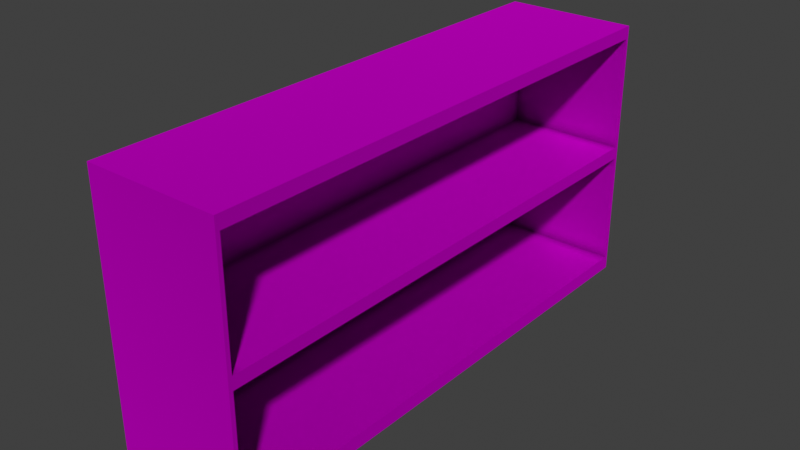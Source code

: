 # Source: shelf.blend  (saved by Blender 3.3.6; exported with 4.5.12 LTS)
import bpy
from mathutils import Matrix  # noqa: F401  (used for matrix-valued properties, if any)

bpy.ops.wm.read_factory_settings(use_empty=True)
scene = bpy.context.scene
scene.name = 'Scene'

# ---- collections
col_shelf = bpy.data.collections.new('shelf'); scene.collection.children.link(col_shelf)

# ---- images (referenced by path relative to the original .blend; pixels are not part of the script)
import os
ASSET_DIR = os.environ.get("B2B_ASSET_DIR", "")  # directory of the original .blend (textures are referenced by path, not embedded)
HERE = os.path.dirname(os.path.abspath(__file__))  # packed textures are extracted next to this script under _unpacked/

def load_image(name, relpath, width, height, colorspace="sRGB"):
    """Load a texture the original file referenced (path relative to the .blend, or extracted next to this script)."""
    p = next((c for c in (os.path.join(HERE, relpath), os.path.join(ASSET_DIR, relpath)) if relpath and os.path.exists(c)), "")
    if p:
        img = bpy.data.images.load(p, check_existing=True)
        img.name = name
    else:  # same state as the original file: an image datablock whose file is absent (Cycles renders it pink)
        img = bpy.data.images.new(name, width, height)
        img.source = "FILE"
        img.filepath = "//" + (relpath or name)
    img.colorspace_settings.name = colorspace
    return img
img_terrazzovenetianmattewhite001_gloss_4k_jpg = load_image('TerrazzoVenetianMatteWhite001_GLOSS_4K.jpg', 'textures/TerrazzoVenetianMatteWhite001_GLOSS_4K.jpg', 1024, 1024, 'sRGB')
img_terrazzovenetianmattewhite001_refl_4k_jpg = load_image('TerrazzoVenetianMatteWhite001_REFL_4K.jpg', 'textures/TerrazzoVenetianMatteWhite001_REFL_4K.jpg', 1024, 1024, 'sRGB')
img_terrazzovenetianmattewhite001_bump_4k_jpg = load_image('TerrazzoVenetianMatteWhite001_BUMP_4K.jpg', 'textures/TerrazzoVenetianMatteWhite001_BUMP_4K.jpg', 1024, 1024, 'sRGB')
img_terrazzovenetianmattewhite001_disp_4k_jpg = load_image('TerrazzoVenetianMatteWhite001_DISP_4K.jpg', 'textures/TerrazzoVenetianMatteWhite001_DISP_4K.jpg', 1024, 1024, 'sRGB')
img_terrazzovenetianmattewhite001_nrm_4k_png = load_image('TerrazzoVenetianMatteWhite001_NRM_4K.png', 'textures/TerrazzoVenetianMatteWhite001_NRM_4K.png', 1024, 1024, 'sRGB')
img_terrazzovenetianmattewhite001_flat_jpg = load_image('TerrazzoVenetianMatteWhite001_flat.jpg', 'textures/TerrazzoVenetianMatteWhite001_flat.jpg', 1024, 1024, 'sRGB')
img_terrazzovenetianmattewhite001_col_4k_jpg = load_image('TerrazzoVenetianMatteWhite001_COL_4K.jpg', 'textures/TerrazzoVenetianMatteWhite001_COL_4K.jpg', 1024, 1024, 'sRGB')

# ---- materials (node trees are filled in below, after node groups)
mat_terrazzo = bpy.data.materials.new('Terrazzo')
mat_terrazzo.use_transparent_shadow = False

# ---- material node trees
mat_terrazzo.use_nodes = True; mat_terrazzo.node_tree.nodes.clear()
_N = mat_terrazzo.node_tree.nodes; _L = mat_terrazzo.node_tree.links
n0 = _N.new('ShaderNodeNormalMap'); n0.name = 'Normal Map'; n0.location = (-600, -995)
n0.space = 'OBJECT'
n0.inputs[0].default_value = 0.1
n1 = _N.new('ShaderNodeTexImage'); n1.name = 'Image Texture'; n1.location = (-1426, -212)
n1.image = img_terrazzovenetianmattewhite001_gloss_4k_jpg
n2 = _N.new('ShaderNodeBump'); n2.name = 'Bump'; n2.location = (-633, -502)
n2.inputs[1].default_value = 1.0
n2.inputs[2].default_value = 1.0
n3 = _N.new('ShaderNodeBsdfRefraction'); n3.name = 'Refraction BSDF'; n3.location = (-301, -572)
n4 = _N.new('ShaderNodeBsdfAnisotropic'); n4.name = 'Glossy BSDF.001'; n4.location = (-940, -290)
n4.distribution = 'GGX'
n5 = _N.new('ShaderNodeTexImage'); n5.name = 'Image Texture.001'; n5.location = (-1440, 745)
n5.image = img_terrazzovenetianmattewhite001_refl_4k_jpg
n6 = _N.new('ShaderNodeAmbientOcclusion'); n6.name = 'Ambient Occlusion'; n6.location = (-965, 723)
n7 = _N.new('ShaderNodeMix'); n7.name = 'Mix.002'; n7.location = (-934, 216)
n7.data_type = 'RGBA'
n7.blend_type = 'ADD'
n8 = _N.new('ShaderNodeOutputMaterial'); n8.name = 'Material Output'; n8.location = (866, 94)
n9 = _N.new('ShaderNodeDisplacement'); n9.name = 'Displacement'; n9.location = (-384, -264)
n9.inputs[2].default_value = 1.0
n10 = _N.new('ShaderNodeTexImage'); n10.name = 'Image Texture.002'; n10.location = (-1440, -779)
n10.image = img_terrazzovenetianmattewhite001_bump_4k_jpg
n11 = _N.new('ShaderNodeTexImage'); n11.name = 'Image Texture.003'; n11.location = (-1456, -494)
n11.image = img_terrazzovenetianmattewhite001_disp_4k_jpg
n12 = _N.new('ShaderNodeTexImage'); n12.name = 'Image Texture.005'; n12.location = (-1439, -1086)
n12.image = img_terrazzovenetianmattewhite001_refl_4k_jpg
n13 = _N.new('ShaderNodeTexImage'); n13.name = 'Image Texture.004'; n13.location = (-1442, -1399)
n13.image = img_terrazzovenetianmattewhite001_nrm_4k_png
n14 = _N.new('ShaderNodeTexImage'); n14.name = 'Image Texture.006'; n14.location = (-1442, 429)
n14.image = img_terrazzovenetianmattewhite001_flat_jpg
n15 = _N.new('ShaderNodeTexImage'); n15.name = 'Image Texture.007'; n15.location = (-1432, 117)
n15.image = img_terrazzovenetianmattewhite001_col_4k_jpg
n16 = _N.new('ShaderNodeMix'); n16.name = 'Mix.001'; n16.location = (-425, 490)
n16.data_type = 'RGBA'
n16.blend_type = 'MULTIPLY'
n17 = _N.new('ShaderNodeBsdfAnisotropic'); n17.name = 'Glossy BSDF'; n17.location = (39, 447)
n17.distribution = 'GGX'
n17.inputs[1].default_value = 1.0
n18 = _N.new('ShaderNodeMixShader'); n18.name = 'Mix Shader'; n18.location = (300, 240)
n18.inputs[0].default_value = 0.1733
_L.new(n10.outputs[1], n2.inputs[3])
_L.new(n9.outputs[0], n8.inputs[2])
_L.new(n3.outputs[0], n8.inputs[1])
_L.new(n11.outputs[1], n9.inputs[0])
_L.new(n0.outputs[0], n3.inputs[3])
_L.new(n2.outputs[0], n9.inputs[3])
_L.new(n13.outputs[0], n0.inputs[1])
_L.new(n1.outputs[0], n4.inputs[0])
_L.new(n4.outputs[0], n18.inputs[2])
_L.new(n17.outputs[0], n18.inputs[1])
_L.new(n12.outputs[0], n3.inputs[0])
_L.new(n5.outputs[0], n6.inputs[0])
_L.new(n14.outputs[0], n7.inputs[6])
_L.new(n15.outputs[0], n7.inputs[7])
_L.new(n7.outputs[2], n16.inputs[7])
_L.new(n6.outputs[0], n16.inputs[6])
_L.new(n18.outputs[0], n8.inputs[0])
_L.new(n16.outputs[2], n17.inputs[0])
n8.is_active_output = True

# ---- world
world_world = bpy.data.worlds.new('World'); scene.world = world_world
world_world.use_nodes = True; world_world.node_tree.nodes.clear()
_N = world_world.node_tree.nodes; _L = world_world.node_tree.links
n0 = _N.new('ShaderNodeOutputWorld'); n0.name = 'World Output'; n0.location = (300, 300)
n1 = _N.new('ShaderNodeBackground'); n1.name = 'Background'; n1.location = (10, 300)
n1.inputs[0].default_value = (0.05088, 0.05088, 0.05088, 1.0)
_L.new(n1.outputs[0], n0.inputs[0])
n0.is_active_output = True
world_world.color = (0.05088, 0.05088, 0.05088)
world_world.use_sun_shadow = False
world_world.sun_shadow_jitter_overblur = 0.0

# ---- meshes
me_cube_035 = bpy.data.meshes.new('Cube.035')
me_cube_035.from_pydata([(-0.9989, -0.6632, -0.9989), (-0.9989, -0.6632, 0.9989), (-0.9989, 0.6633, -0.9989), (-0.9989, 0.6633, 0.9989), (0.9989, -0.6632, -0.9989), (0.9989, -0.6632, 0.9989), (0.9989, 0.6633, -0.9989), (0.9989, 0.6633, 0.9989), (-0.9989, -0.6632, 0.9038), (-0.9989, 0.6633, 0.9038), (0.9989, 0.6633, 0.9038), (0.9989, -0.6632, 0.9038), (-0.9989, 0.6633, -0.8958), (0.9989, 0.6633, -0.8958), (0.9989, -0.6632, -0.8958), (-0.9989, -0.6632, -0.8958), (-0.9989, 0.6537, -0.9989), (-0.9989, 0.6537, 0.9989), (0.9989, 0.6537, -0.9989), (0.9989, 0.6537, 0.9989), (0.9989, 0.6537, 0.9038), (-0.9989, 0.6537, 0.9038), (-0.9989, 0.6537, -0.8958), (0.9989, 0.6537, -0.8958), (-0.9989, -0.653, -0.9989), (0.9989, -0.653, 0.9989), (0.9989, -0.653, 0.9038), (0.9989, -0.653, -0.8958), (-0.9989, -0.653, 0.9989), (0.9989, -0.653, -0.9989), (-0.9989, -0.653, 0.9038), (-0.9989, -0.653, -0.8958), (-0.9989, -0.6632, 0.05334), (-0.9989, 0.6633, 0.05334), (0.9989, 0.6633, 0.05334), (0.9989, -0.6632, 0.05334), (-0.9989, 0.6537, 0.05334), (0.9989, 0.6537, 0.05334), (-0.9989, -0.653, 0.05334), (0.9989, -0.653, 0.05334), (-0.9989, 0.6633, -0.04047), (0.9989, 0.6633, -0.04047), (0.9989, -0.6632, -0.04047), (-0.9989, 0.6537, -0.04047), (0.9989, 0.6537, -0.04047), (-0.9989, -0.653, -0.04047), (0.9989, -0.653, -0.04047), (-0.9989, -0.6632, -0.04047), (-0.8157, 0.6537, -0.04047), (-0.8157, 0.6537, -0.8958), (-0.8157, 0.6537, 0.9038), (-0.8157, -0.653, 0.9038), (-0.8157, -0.653, -0.8958), (-0.8157, -0.653, -0.04047), (-0.8157, 0.6537, 0.05334), (-0.8157, -0.653, 0.05334)], [], [(21, 17, 3, 9), (9, 3, 7, 10), (26, 25, 5, 11), (11, 5, 1, 8), (24, 29, 4, 0), (25, 28, 1, 5), (35, 11, 8, 32), (39, 26, 11, 35), (33, 9, 10, 34), (36, 21, 9, 33), (16, 22, 12, 2), (2, 12, 13, 6), (29, 27, 14, 4), (4, 14, 15, 0), (6, 13, 23, 18), (24, 31, 22, 16), (38, 30, 21, 36), (34, 10, 20, 37), (7, 3, 17, 19), (2, 6, 18, 16), (10, 7, 19, 20), (30, 28, 17, 21), (8, 1, 28, 30), (32, 8, 30, 38), (0, 15, 31, 24), (18, 23, 27, 29), (27, 23, 49, 52), (19, 17, 28, 25), (16, 18, 29, 24), (20, 19, 25, 26), (44, 37, 39, 46), (47, 32, 38, 45), (41, 34, 37, 44), (45, 38, 36, 43), (43, 36, 33, 40), (40, 33, 34, 41), (46, 39, 35, 42), (42, 35, 32, 47), (14, 42, 47, 15), (27, 46, 42, 14), (12, 40, 41, 13), (22, 43, 40, 12), (31, 45, 43, 22), (13, 41, 44, 23), (15, 47, 45, 31), (44, 46, 53, 48), (54, 50, 51, 55), (49, 48, 53, 52), (26, 39, 55, 51), (46, 27, 52, 53), (37, 20, 50, 54), (23, 44, 48, 49), (39, 37, 54, 55), (20, 26, 51, 50)])
_uv = me_cube_035.uv_layers.new(name='UVMap')
_uv.uv.foreach_set('vector', [0.6131, 0.2482, 0.625, 0.2482, 0.625, 0.25, 0.6131, 0.25, 0.6131, 0.25, 0.625, 0.25, 0.625, 0.5, 0.6131, 0.5, 0.6131, 0.7481, 0.625, 0.7481, 0.625, 0.75, 0.6131, 0.75, 0.6131, 0.75, 0.625, 0.75, 0.625, 1.0, 0.6131, 1.0, 0.125, 0.7481, 0.375, 0.7481, 0.375, 0.75, 0.125, 0.75, 0.625, 0.7481, 0.875, 0.7481, 0.875, 0.75, 0.625, 0.75, 0.5067, 0.75, 0.6131, 0.75, 0.6131, 1.0, 0.5067, 1.0, 0.5067, 0.7481, 0.6131, 0.7481, 0.6131, 0.75, 0.5067, 0.75, 0.5067, 0.25, 0.6131, 0.25, 0.6131, 0.5, 0.5067, 0.5, 0.5067, 0.2482, 0.6131, 0.2482, 0.6131, 0.25, 0.5067, 0.25, 0.375, 0.2482, 0.3879, 0.2482, 0.3879, 0.25, 0.375, 0.25, 0.375, 0.25, 0.3879, 0.25, 0.3879, 0.5, 0.375, 0.5, 0.375, 0.7481, 0.3879, 0.7481, 0.3879, 0.75, 0.375, 0.75, 0.375, 0.75, 0.3879, 0.75, 0.3879, 1.0, 0.375, 1.0, 0.375, 0.5, 0.3879, 0.5, 0.3879, 0.5018, 0.375, 0.5018, 0.375, 0.001915, 0.3879, 0.001915, 0.3879, 0.2482, 0.375, 0.2482, 0.5067, 0.001915, 0.6131, 0.001915, 0.6131, 0.2482, 0.5067, 0.2482, 0.5067, 0.5, 0.6131, 0.5, 0.6131, 0.5018, 0.5067, 0.5018, 0.625, 0.5, 0.875, 0.5, 0.875, 0.5018, 0.625, 0.5018, 0.125, 0.5, 0.375, 0.5, 0.375, 0.5018, 0.125, 0.5018, 0.6131, 0.5, 0.625, 0.5, 0.625, 0.5018, 0.6131, 0.5018, 0.6131, 0.001915, 0.625, 0.001915, 0.625, 0.2482, 0.6131, 0.2482, 0.6131, 0.0, 0.625, 0.0, 0.625, 0.001915, 0.6131, 0.001915, 0.5067, 0.0, 0.6131, 0.0, 0.6131, 0.001915, 0.5067, 0.001915, 0.375, 0.0, 0.3879, 0.0, 0.3879, 0.001915, 0.375, 0.001915, 0.375, 0.5018, 0.3879, 0.5018, 0.3879, 0.7481, 0.375, 0.7481, 0.3879, 0.7481, 0.3879, 0.5018, 0.3879, 0.5018, 0.3879, 0.7481, 0.625, 0.5018, 0.875, 0.5018, 0.875, 0.7481, 0.625, 0.7481, 0.125, 0.5018, 0.375, 0.5018, 0.375, 0.7481, 0.125, 0.7481, 0.6131, 0.5018, 0.625, 0.5018, 0.625, 0.7481, 0.6131, 0.7481, 0.4949, 0.5018, 0.5067, 0.5018, 0.5067, 0.7481, 0.4949, 0.7481, 0.4949, 0.0, 0.5067, 0.0, 0.5067, 0.001915, 0.4949, 0.001915, 0.4949, 0.5, 0.5067, 0.5, 0.5067, 0.5018, 0.4949, 0.5018, 0.4949, 0.001915, 0.5067, 0.001915, 0.5067, 0.2482, 0.4949, 0.2482, 0.4949, 0.2482, 0.5067, 0.2482, 0.5067, 0.25, 0.4949, 0.25, 0.4949, 0.25, 0.5067, 0.25, 0.5067, 0.5, 0.4949, 0.5, 0.4949, 0.7481, 0.5067, 0.7481, 0.5067, 0.75, 0.4949, 0.75, 0.4949, 0.75, 0.5067, 0.75, 0.5067, 1.0, 0.4949, 1.0, 0.3879, 0.75, 0.4949, 0.75, 0.4949, 1.0, 0.3879, 1.0, 0.3879, 0.7481, 0.4949, 0.7481, 0.4949, 0.75, 0.3879, 0.75, 0.3879, 0.25, 0.4949, 0.25, 0.4949, 0.5, 0.3879, 0.5, 0.3879, 0.2482, 0.4949, 0.2482, 0.4949, 0.25, 0.3879, 0.25, 0.3879, 0.001915, 0.4949, 0.001915, 0.4949, 0.2482, 0.3879, 0.2482, 0.3879, 0.5, 0.4949, 0.5, 0.4949, 0.5018, 0.3879, 0.5018, 0.3879, 0.0, 0.4949, 0.0, 0.4949, 0.001915, 0.3879, 0.001915, 0.4949, 0.5018, 0.4949, 0.7481, 0.4949, 0.7481, 0.4949, 0.5018, 0.5067, 0.5018, 0.6131, 0.5018, 0.6131, 0.7481, 0.5067, 0.7481, 0.3879, 0.5018, 0.4949, 0.5018, 0.4949, 0.7481, 0.3879, 0.7481, 0.6131, 0.7481, 0.5067, 0.7481, 0.5067, 0.7481, 0.6131, 0.7481, 0.4949, 0.7481, 0.3879, 0.7481, 0.3879, 0.7481, 0.4949, 0.7481, 0.5067, 0.5018, 0.6131, 0.5018, 0.6131, 0.5018, 0.5067, 0.5018, 0.3879, 0.5018, 0.4949, 0.5018, 0.4949, 0.5018, 0.3879, 0.5018, 0.5067, 0.7481, 0.5067, 0.5018, 0.5067, 0.5018, 0.5067, 0.7481, 0.6131, 0.5018, 0.6131, 0.7481, 0.6131, 0.7481, 0.6131, 0.5018])
me_cube_035.materials.append(mat_terrazzo)
me_cube_035.update()

# ---- objects
ob_cube_008 = bpy.data.objects.new('Cube.008', me_cube_035)

# ---- transforms, parenting, visibility, modifiers, constraints
ob_cube_008.location = (-0.0004685, -0.002367, 0.9989)
ob_cube_008.scale = (5.0, 30.0, 10.0)

# ---- collection membership
col_shelf.objects.link(ob_cube_008)

# ---- scene / render settings (as saved in the file)
scene.frame_start = 0; scene.frame_end = 90; scene.frame_set(0)
scene.render.engine = 'BLENDER_EEVEE_NEXT'
scene.render.image_settings.color_mode = 'RGB'
scene.cycles.samples = 1024
scene.cycles.sampling_pattern = 'TABULATED_SOBOL'
scene.cycles.use_light_tree = False
scene.cycles.bake_type = 'ROUGHNESS'
scene.eevee.use_raytracing = True
scene.view_settings.view_transform = 'Standard'
bpy.context.view_layer.update()

# ---- added for rendering (the .blend has no active camera and no usable light): camera, sun
cam_auto = bpy.data.cameras.new('AutoCamera')
cam_auto.lens = 50.0
cam_auto.sensor_width = 36.0
cam_auto.clip_end = 1000.0
ob_auto_camera = bpy.data.objects.new('AutoCamera', cam_auto)
scene.collection.objects.link(ob_auto_camera)
ob_auto_camera.location = (42.2225, -50.6675, 34.7773)
ob_auto_camera.rotation_euler = (1.09748, -7.21219e-08, 0.694738)
scene.camera = ob_auto_camera
light_auto_sun = bpy.data.lights.new('AutoSun', 'SUN')
light_auto_sun.energy = 3.0
light_auto_sun.angle = 0.0523599
ob_auto_sun = bpy.data.objects.new('AutoSun', light_auto_sun)
scene.collection.objects.link(ob_auto_sun)
ob_auto_sun.rotation_euler = (0.872665, 0.174533, 0.523599)
bpy.context.view_layer.update()
